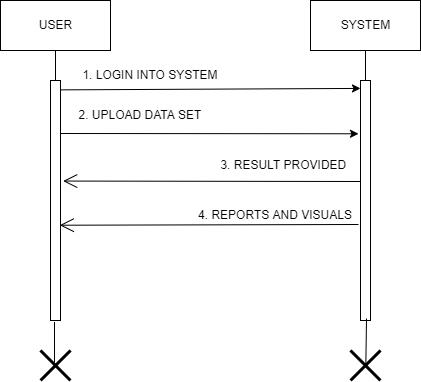

The diagram above was exported from draw.io. Its source (the exported page's mxGraphModel, read from the mxfile embedded in the PNG):
<mxGraphModel dx="782" dy="436" grid="1" gridSize="10" guides="1" tooltips="1" connect="1" arrows="1" fold="1" page="1" pageScale="1" pageWidth="850" pageHeight="1100" math="0" shadow="0">
  <root>
    <mxCell id="0" />
    <mxCell id="1" parent="0" />
    <mxCell id="oB_d4qTYr_E-D60Qog7s-1" value="USER" style="html=1;" vertex="1" parent="1">
      <mxGeometry x="160" y="40" width="110" height="50" as="geometry" />
    </mxCell>
    <mxCell id="oB_d4qTYr_E-D60Qog7s-3" value="" style="endArrow=none;html=1;rounded=0;exitX=0.5;exitY=1;exitDx=0;exitDy=0;" edge="1" parent="1" source="oB_d4qTYr_E-D60Qog7s-1">
      <mxGeometry width="50" height="50" relative="1" as="geometry">
        <mxPoint x="380" y="250" as="sourcePoint" />
        <mxPoint x="215" y="120" as="targetPoint" />
      </mxGeometry>
    </mxCell>
    <mxCell id="oB_d4qTYr_E-D60Qog7s-4" value="" style="html=1;points=[];perimeter=orthogonalPerimeter;" vertex="1" parent="1">
      <mxGeometry x="210" y="120" width="10" height="240" as="geometry" />
    </mxCell>
    <mxCell id="oB_d4qTYr_E-D60Qog7s-7" value="SYSTEM" style="html=1;" vertex="1" parent="1">
      <mxGeometry x="470" y="40" width="110" height="50" as="geometry" />
    </mxCell>
    <mxCell id="oB_d4qTYr_E-D60Qog7s-9" value="" style="endArrow=none;html=1;rounded=0;exitX=0.5;exitY=1;exitDx=0;exitDy=0;" edge="1" parent="1" source="oB_d4qTYr_E-D60Qog7s-7">
      <mxGeometry width="50" height="50" relative="1" as="geometry">
        <mxPoint x="380" y="250" as="sourcePoint" />
        <mxPoint x="525" y="120" as="targetPoint" />
      </mxGeometry>
    </mxCell>
    <mxCell id="oB_d4qTYr_E-D60Qog7s-10" value="" style="html=1;points=[];perimeter=orthogonalPerimeter;" vertex="1" parent="1">
      <mxGeometry x="520" y="120" width="10" height="240" as="geometry" />
    </mxCell>
    <mxCell id="oB_d4qTYr_E-D60Qog7s-11" value="" style="endArrow=classic;html=1;rounded=0;exitX=1;exitY=0.039;exitDx=0;exitDy=0;exitPerimeter=0;entryX=0;entryY=0.033;entryDx=0;entryDy=0;entryPerimeter=0;" edge="1" parent="1" source="oB_d4qTYr_E-D60Qog7s-4" target="oB_d4qTYr_E-D60Qog7s-10">
      <mxGeometry width="50" height="50" relative="1" as="geometry">
        <mxPoint x="380" y="250" as="sourcePoint" />
        <mxPoint x="430" y="200" as="targetPoint" />
      </mxGeometry>
    </mxCell>
    <mxCell id="oB_d4qTYr_E-D60Qog7s-12" value="1. LOGIN INTO SYSTEM" style="text;html=1;strokeColor=none;fillColor=none;align=center;verticalAlign=middle;whiteSpace=wrap;rounded=0;" vertex="1" parent="1">
      <mxGeometry x="240" y="100" width="140" height="30" as="geometry" />
    </mxCell>
    <mxCell id="oB_d4qTYr_E-D60Qog7s-15" value="" style="endArrow=classic;html=1;rounded=0;entryX=-0.2;entryY=0.222;entryDx=0;entryDy=0;entryPerimeter=0;" edge="1" parent="1" target="oB_d4qTYr_E-D60Qog7s-10">
      <mxGeometry width="50" height="50" relative="1" as="geometry">
        <mxPoint x="220" y="173" as="sourcePoint" />
        <mxPoint x="430" y="190" as="targetPoint" />
      </mxGeometry>
    </mxCell>
    <mxCell id="oB_d4qTYr_E-D60Qog7s-16" value="2. UPLOAD DATA SET" style="text;html=1;strokeColor=none;fillColor=none;align=center;verticalAlign=middle;whiteSpace=wrap;rounded=0;" vertex="1" parent="1">
      <mxGeometry x="210" y="140" width="180" height="30" as="geometry" />
    </mxCell>
    <mxCell id="oB_d4qTYr_E-D60Qog7s-19" value="" style="endArrow=open;endFill=1;endSize=12;html=1;rounded=0;entryX=1.267;entryY=0.419;entryDx=0;entryDy=0;entryPerimeter=0;" edge="1" parent="1" target="oB_d4qTYr_E-D60Qog7s-4">
      <mxGeometry width="160" relative="1" as="geometry">
        <mxPoint x="520" y="221" as="sourcePoint" />
        <mxPoint x="480" y="200" as="targetPoint" />
      </mxGeometry>
    </mxCell>
    <mxCell id="oB_d4qTYr_E-D60Qog7s-20" value="3. RESULT PROVIDED&amp;nbsp;" style="text;html=1;strokeColor=none;fillColor=none;align=center;verticalAlign=middle;whiteSpace=wrap;rounded=0;" vertex="1" parent="1">
      <mxGeometry x="370" y="190" width="150" height="30" as="geometry" />
    </mxCell>
    <mxCell id="oB_d4qTYr_E-D60Qog7s-22" value="" style="endArrow=open;endFill=1;endSize=12;html=1;rounded=0;exitX=-0.2;exitY=0.6;exitDx=0;exitDy=0;exitPerimeter=0;entryX=0.933;entryY=0.603;entryDx=0;entryDy=0;entryPerimeter=0;" edge="1" parent="1" source="oB_d4qTYr_E-D60Qog7s-10" target="oB_d4qTYr_E-D60Qog7s-4">
      <mxGeometry width="160" relative="1" as="geometry">
        <mxPoint x="320" y="190" as="sourcePoint" />
        <mxPoint x="480" y="190" as="targetPoint" />
      </mxGeometry>
    </mxCell>
    <mxCell id="oB_d4qTYr_E-D60Qog7s-25" value="4. REPORTS AND VISUALS" style="text;html=1;strokeColor=none;fillColor=none;align=center;verticalAlign=middle;whiteSpace=wrap;rounded=0;" vertex="1" parent="1">
      <mxGeometry x="350" y="240" width="170" height="30" as="geometry" />
    </mxCell>
    <mxCell id="oB_d4qTYr_E-D60Qog7s-27" value="" style="shape=umlDestroy;whiteSpace=wrap;html=1;strokeWidth=3;" vertex="1" parent="1">
      <mxGeometry x="200" y="390" width="30" height="30" as="geometry" />
    </mxCell>
    <mxCell id="oB_d4qTYr_E-D60Qog7s-28" value="" style="shape=umlDestroy;whiteSpace=wrap;html=1;strokeWidth=3;" vertex="1" parent="1">
      <mxGeometry x="510" y="390" width="30" height="30" as="geometry" />
    </mxCell>
    <mxCell id="oB_d4qTYr_E-D60Qog7s-29" value="" style="endArrow=none;html=1;rounded=0;exitX=0.4;exitY=1.006;exitDx=0;exitDy=0;exitPerimeter=0;entryX=0.467;entryY=0.4;entryDx=0;entryDy=0;entryPerimeter=0;" edge="1" parent="1" source="oB_d4qTYr_E-D60Qog7s-4" target="oB_d4qTYr_E-D60Qog7s-27">
      <mxGeometry width="50" height="50" relative="1" as="geometry">
        <mxPoint x="380" y="370" as="sourcePoint" />
        <mxPoint x="430" y="320" as="targetPoint" />
      </mxGeometry>
    </mxCell>
    <mxCell id="oB_d4qTYr_E-D60Qog7s-30" value="" style="endArrow=none;html=1;rounded=0;exitX=0.6;exitY=0.992;exitDx=0;exitDy=0;exitPerimeter=0;entryX=0.511;entryY=0.511;entryDx=0;entryDy=0;entryPerimeter=0;" edge="1" parent="1" source="oB_d4qTYr_E-D60Qog7s-10" target="oB_d4qTYr_E-D60Qog7s-28">
      <mxGeometry width="50" height="50" relative="1" as="geometry">
        <mxPoint x="380" y="370" as="sourcePoint" />
        <mxPoint x="430" y="320" as="targetPoint" />
      </mxGeometry>
    </mxCell>
  </root>
</mxGraphModel>